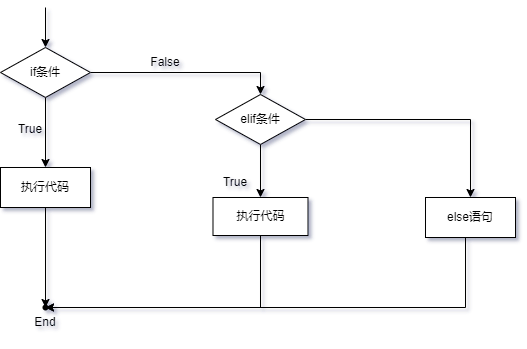

The diagram above was exported from draw.io. Its source (the exported page's mxGraphModel, read from the mxfile embedded in the PNG):
<mxGraphModel dx="1193" dy="689" grid="1" gridSize="10" guides="1" tooltips="1" connect="1" arrows="1" fold="1" page="1" pageScale="1" pageWidth="827" pageHeight="1169" math="0" shadow="0">
  <root>
    <mxCell id="0" />
    <mxCell id="1" parent="0" />
    <mxCell id="LaRrasBYEHt2O0Nbo_SD-1" value="" style="endArrow=classic;html=1;rounded=0;" edge="1" parent="1">
      <mxGeometry width="50" height="50" relative="1" as="geometry">
        <mxPoint x="120" y="120" as="sourcePoint" />
        <mxPoint x="120" y="160" as="targetPoint" />
      </mxGeometry>
    </mxCell>
    <mxCell id="LaRrasBYEHt2O0Nbo_SD-6" value="" style="edgeStyle=orthogonalEdgeStyle;rounded=0;orthogonalLoop=1;jettySize=auto;html=1;" edge="1" parent="1" source="LaRrasBYEHt2O0Nbo_SD-2" target="LaRrasBYEHt2O0Nbo_SD-5">
      <mxGeometry relative="1" as="geometry" />
    </mxCell>
    <mxCell id="LaRrasBYEHt2O0Nbo_SD-14" value="" style="edgeStyle=orthogonalEdgeStyle;rounded=0;orthogonalLoop=1;jettySize=auto;html=1;entryX=0.5;entryY=0;entryDx=0;entryDy=0;" edge="1" parent="1" source="LaRrasBYEHt2O0Nbo_SD-2" target="LaRrasBYEHt2O0Nbo_SD-13">
      <mxGeometry relative="1" as="geometry" />
    </mxCell>
    <mxCell id="LaRrasBYEHt2O0Nbo_SD-2" value="if条件" style="rhombus;whiteSpace=wrap;html=1;" vertex="1" parent="1">
      <mxGeometry x="75" y="160" width="90" height="50" as="geometry" />
    </mxCell>
    <mxCell id="LaRrasBYEHt2O0Nbo_SD-11" value="" style="edgeStyle=orthogonalEdgeStyle;rounded=0;orthogonalLoop=1;jettySize=auto;html=1;" edge="1" parent="1" source="LaRrasBYEHt2O0Nbo_SD-5" target="LaRrasBYEHt2O0Nbo_SD-10">
      <mxGeometry relative="1" as="geometry" />
    </mxCell>
    <mxCell id="LaRrasBYEHt2O0Nbo_SD-5" value="执行代码" style="whiteSpace=wrap;html=1;" vertex="1" parent="1">
      <mxGeometry x="75" y="280" width="90" height="40" as="geometry" />
    </mxCell>
    <mxCell id="LaRrasBYEHt2O0Nbo_SD-9" value="True" style="text;html=1;strokeColor=none;fillColor=none;align=center;verticalAlign=middle;whiteSpace=wrap;rounded=0;" vertex="1" parent="1">
      <mxGeometry x="75" y="227" width="60" height="30" as="geometry" />
    </mxCell>
    <mxCell id="LaRrasBYEHt2O0Nbo_SD-10" value="" style="shape=waypoint;sketch=0;size=6;pointerEvents=1;points=[];fillColor=default;resizable=0;rotatable=0;perimeter=centerPerimeter;snapToPoint=1;" vertex="1" parent="1">
      <mxGeometry x="110" y="410" width="20" height="20" as="geometry" />
    </mxCell>
    <mxCell id="LaRrasBYEHt2O0Nbo_SD-12" value="End" style="text;html=1;strokeColor=none;fillColor=none;align=center;verticalAlign=middle;whiteSpace=wrap;rounded=0;" vertex="1" parent="1">
      <mxGeometry x="90" y="420" width="60" height="30" as="geometry" />
    </mxCell>
    <mxCell id="LaRrasBYEHt2O0Nbo_SD-16" value="" style="edgeStyle=orthogonalEdgeStyle;rounded=0;orthogonalLoop=1;jettySize=auto;html=1;" edge="1" parent="1" source="LaRrasBYEHt2O0Nbo_SD-13" target="LaRrasBYEHt2O0Nbo_SD-15">
      <mxGeometry relative="1" as="geometry" />
    </mxCell>
    <mxCell id="LaRrasBYEHt2O0Nbo_SD-23" value="" style="edgeStyle=orthogonalEdgeStyle;rounded=0;orthogonalLoop=1;jettySize=auto;html=1;entryX=0.5;entryY=0;entryDx=0;entryDy=0;" edge="1" parent="1" source="LaRrasBYEHt2O0Nbo_SD-13" target="LaRrasBYEHt2O0Nbo_SD-24">
      <mxGeometry relative="1" as="geometry">
        <mxPoint x="545" y="257" as="targetPoint" />
      </mxGeometry>
    </mxCell>
    <mxCell id="LaRrasBYEHt2O0Nbo_SD-13" value="elif条件" style="rhombus;whiteSpace=wrap;html=1;" vertex="1" parent="1">
      <mxGeometry x="290" y="207" width="90" height="50" as="geometry" />
    </mxCell>
    <mxCell id="LaRrasBYEHt2O0Nbo_SD-18" style="edgeStyle=orthogonalEdgeStyle;rounded=0;orthogonalLoop=1;jettySize=auto;html=1;exitX=0.5;exitY=1;exitDx=0;exitDy=0;entryX=0.5;entryY=0;entryDx=0;entryDy=0;" edge="1" parent="1" source="LaRrasBYEHt2O0Nbo_SD-15" target="LaRrasBYEHt2O0Nbo_SD-12">
      <mxGeometry relative="1" as="geometry">
        <Array as="points">
          <mxPoint x="335" y="420" />
        </Array>
      </mxGeometry>
    </mxCell>
    <mxCell id="LaRrasBYEHt2O0Nbo_SD-15" value="执行代码" style="whiteSpace=wrap;html=1;" vertex="1" parent="1">
      <mxGeometry x="287.5" y="310" width="95" height="38" as="geometry" />
    </mxCell>
    <mxCell id="LaRrasBYEHt2O0Nbo_SD-17" value="True" style="text;html=1;strokeColor=none;fillColor=none;align=center;verticalAlign=middle;whiteSpace=wrap;rounded=0;" vertex="1" parent="1">
      <mxGeometry x="280" y="280" width="60" height="30" as="geometry" />
    </mxCell>
    <mxCell id="LaRrasBYEHt2O0Nbo_SD-19" value="False" style="text;html=1;strokeColor=none;fillColor=none;align=center;verticalAlign=middle;whiteSpace=wrap;rounded=0;" vertex="1" parent="1">
      <mxGeometry x="210" y="160" width="60" height="30" as="geometry" />
    </mxCell>
    <mxCell id="LaRrasBYEHt2O0Nbo_SD-25" style="edgeStyle=orthogonalEdgeStyle;rounded=0;orthogonalLoop=1;jettySize=auto;html=1;entryX=0.5;entryY=0;entryDx=0;entryDy=0;exitX=0.5;exitY=1;exitDx=0;exitDy=0;" edge="1" parent="1" source="LaRrasBYEHt2O0Nbo_SD-24" target="LaRrasBYEHt2O0Nbo_SD-12">
      <mxGeometry relative="1" as="geometry">
        <mxPoint x="545" y="440" as="targetPoint" />
        <mxPoint x="540" y="370" as="sourcePoint" />
        <Array as="points">
          <mxPoint x="540" y="350" />
          <mxPoint x="540" y="420" />
        </Array>
      </mxGeometry>
    </mxCell>
    <mxCell id="LaRrasBYEHt2O0Nbo_SD-24" value="else语句" style="rounded=0;whiteSpace=wrap;html=1;" vertex="1" parent="1">
      <mxGeometry x="500" y="310" width="90" height="40" as="geometry" />
    </mxCell>
  </root>
</mxGraphModel>